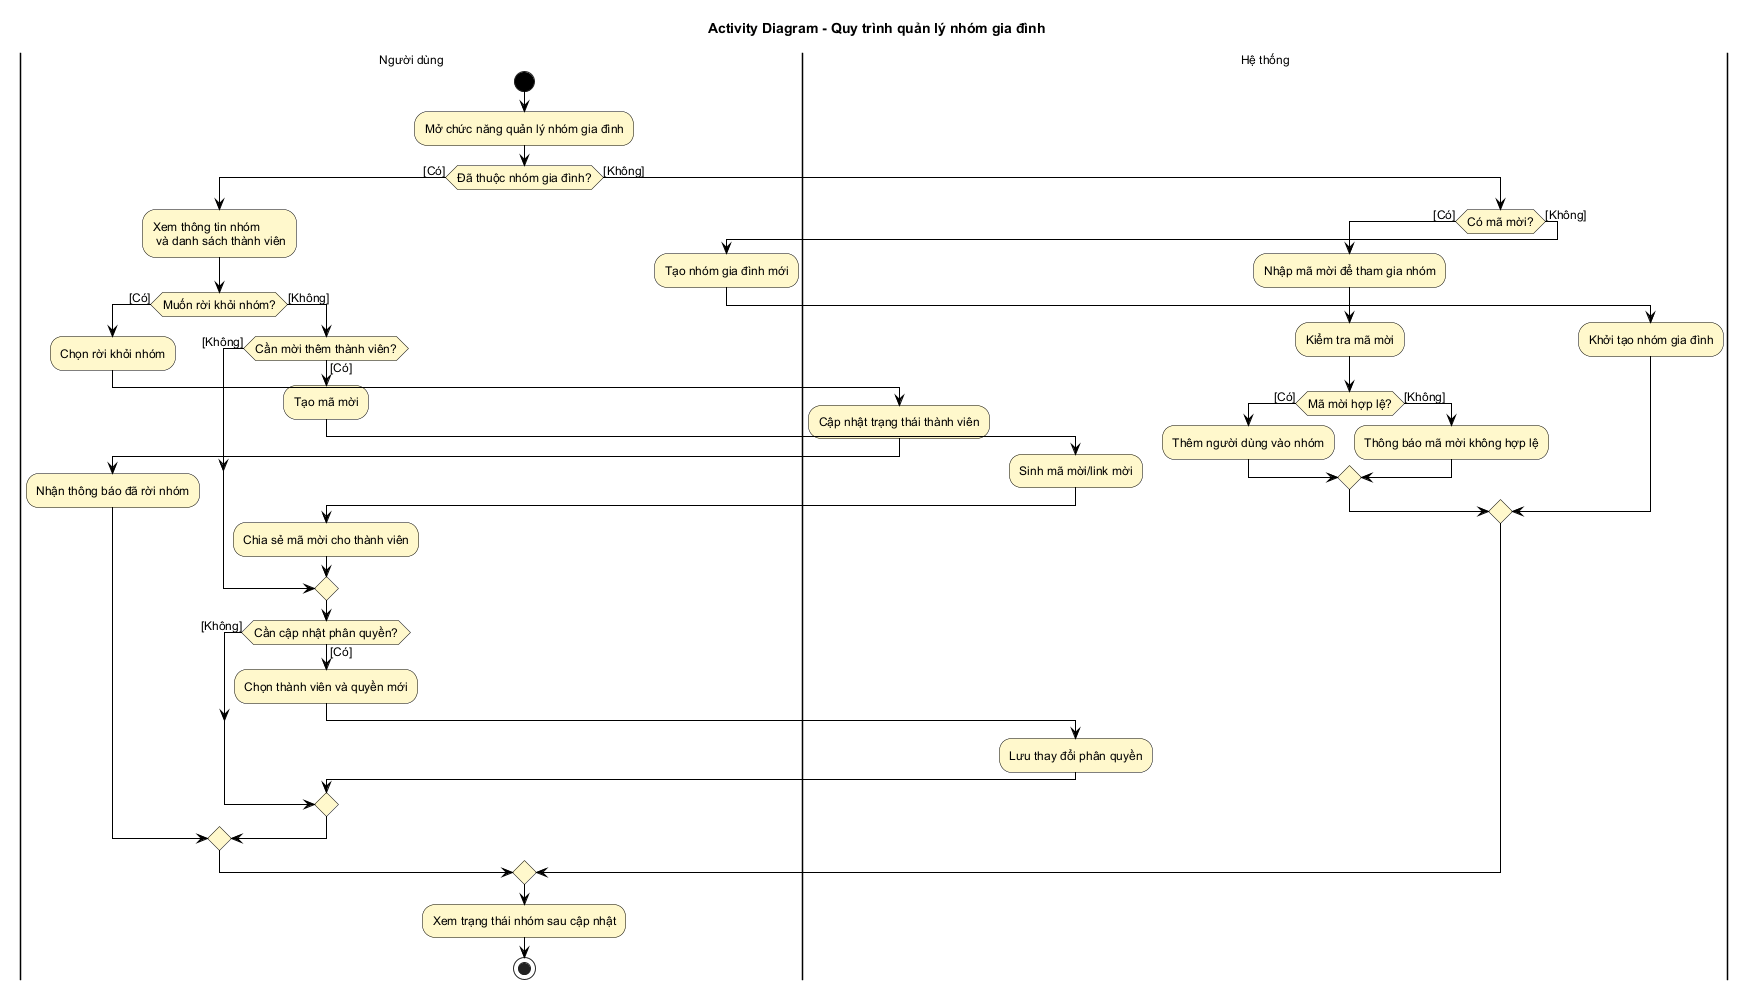

The diagram above was rendered by PlantUML. Its source (embedded in the PNG):
@startuml
title Activity Diagram - Quy trình quản lý nhóm gia đình

skinparam backgroundColor white
skinparam shadowing false
skinparam defaultFontName Arial
skinparam defaultFontSize 12
skinparam ArrowColor black
skinparam activity {
  BackgroundColor #FFF8CC
  BorderColor black
  FontColor black
  DiamondBackgroundColor #FFF8CC
  DiamondBorderColor black
  StartColor black
  EndColor black
}
skinparam partition {
  BackgroundColor white
  BorderColor black
  FontColor black
}

|Người dùng|
start
:Mở chức năng quản lý nhóm gia đình;

if (Đã thuộc nhóm gia đình?) then ([Có])
  :Xem thông tin nhóm\n và danh sách thành viên;
  if (Muốn rời khỏi nhóm?) then ([Có])
    :Chọn rời khỏi nhóm;
    |Hệ thống|
    :Cập nhật trạng thái thành viên;
    |Người dùng|
    :Nhận thông báo đã rời nhóm;
  else ([Không])
    if (Cần mời thêm thành viên?) then ([Có])
      :Tạo mã mời;
      |Hệ thống|
      :Sinh mã mời/link mời;
      |Người dùng|
      :Chia sẻ mã mời cho thành viên;
    else ([Không])
    endif

    if (Cần cập nhật phân quyền?) then ([Có])
      :Chọn thành viên và quyền mới;
      |Hệ thống|
      :Lưu thay đổi phân quyền;
    else ([Không])
    endif
  endif
else ([Không])
  if (Có mã mời?) then ([Có])
    :Nhập mã mời để tham gia nhóm;
    |Hệ thống|
    :Kiểm tra mã mời;
    if (Mã mời hợp lệ?) then ([Có])
      :Thêm người dùng vào nhóm;
    else ([Không])
      :Thông báo mã mời không hợp lệ;
    endif
  else ([Không])
    |Người dùng|
    :Tạo nhóm gia đình mới;
    |Hệ thống|
    :Khởi tạo nhóm gia đình;
  endif
endif

|Người dùng|
:Xem trạng thái nhóm sau cập nhật;
stop
@enduml